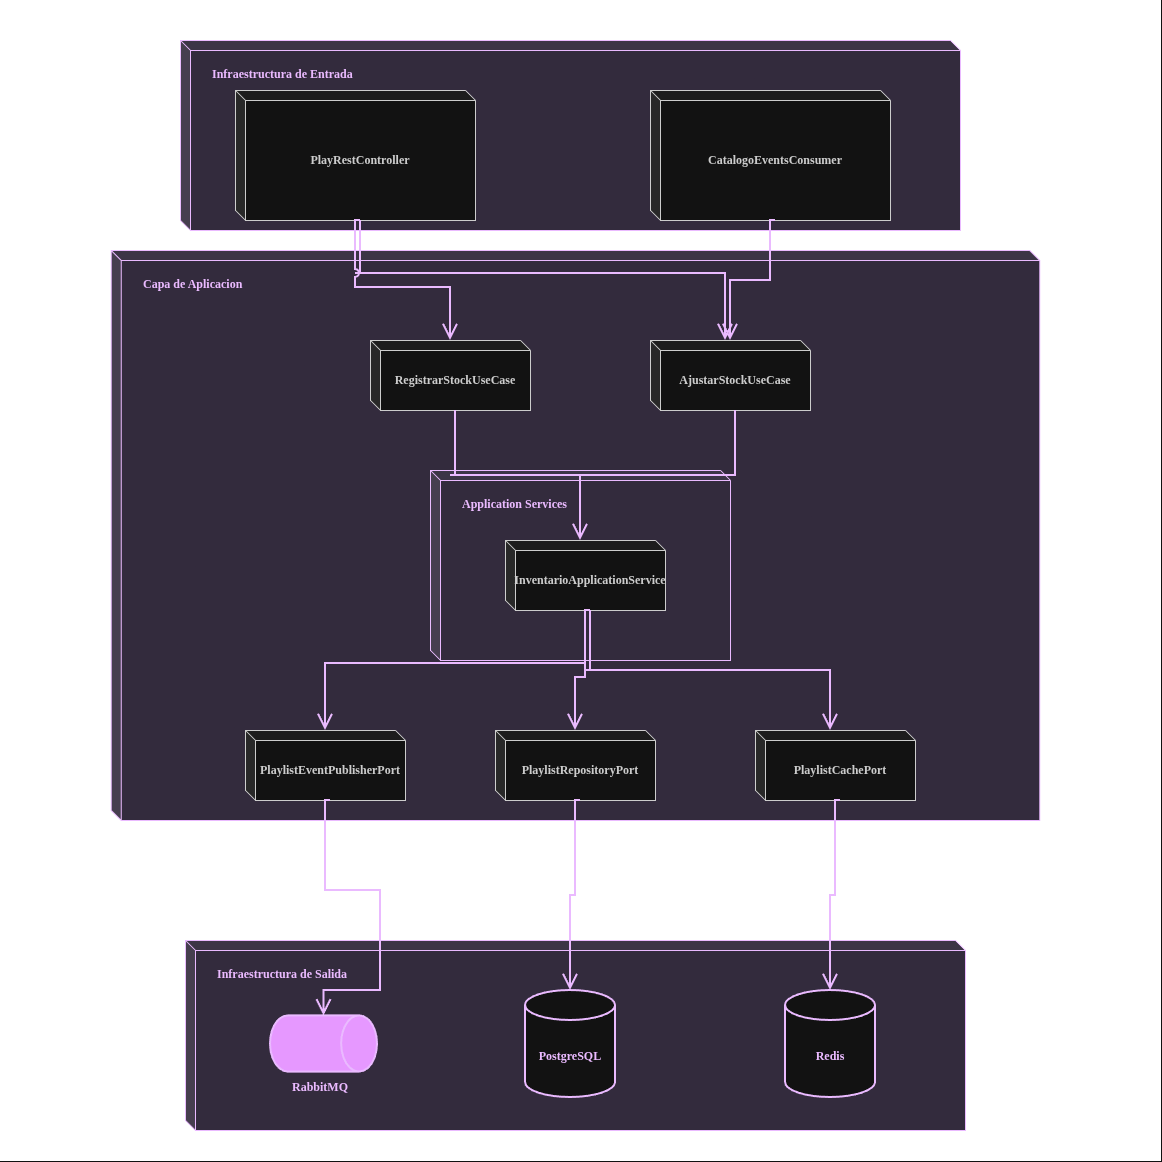

The diagram above was exported from draw.io. Its source (the exported page's mxGraphModel, read from the mxfile embedded in the PNG):
<mxGraphModel dx="1246" dy="1909" grid="1" gridSize="10" guides="1" tooltips="1" connect="1" arrows="1" fold="1" page="1" pageScale="1" pageWidth="827" pageHeight="1169" math="0" shadow="0">
  <root>
    <mxCell id="acCKeUZV8UQkD0aM9wFm-0" />
    <mxCell id="acCKeUZV8UQkD0aM9wFm-1" parent="acCKeUZV8UQkD0aM9wFm-0" />
    <mxCell id="acCKeUZV8UQkD0aM9wFm-2" parent="acCKeUZV8UQkD0aM9wFm-1" style="rounded=0;whiteSpace=wrap;html=1;fillColor=light-dark(#FFFFFF,#FFFFFF);" value="" vertex="1">
      <mxGeometry height="1160" width="1160" x="250" y="-20" as="geometry" />
    </mxCell>
    <mxCell id="acCKeUZV8UQkD0aM9wFm-3" parent="acCKeUZV8UQkD0aM9wFm-1" style="shape=cube;whiteSpace=wrap;html=1;boundedLbl=1;backgroundOutline=1;darkOpacity=0.05;darkOpacity2=0.1;size=10;fillColor=#E4DBF0;strokeColor=#48119A;align=left;verticalAlign=top;spacingLeft=20;spacingBottom=0;spacingTop=10;fontFamily=poppins;fontSource=https%3A%2F%2Ffonts.googleapis.com%2Fcss%3Ffamily%3Dpoppins;fontColor=#48119A;" value="&lt;b&gt;Capa de Aplicacion&lt;/b&gt;" vertex="1">
      <mxGeometry height="570" width="928.55" x="360.72" y="230" as="geometry" />
    </mxCell>
    <mxCell id="acCKeUZV8UQkD0aM9wFm-4" parent="acCKeUZV8UQkD0aM9wFm-1" style="shape=cube;whiteSpace=wrap;html=1;boundedLbl=1;backgroundOutline=1;darkOpacity=0.05;darkOpacity2=0.1;size=10;fillColor=#E4DBF0;strokeColor=#48119A;align=left;verticalAlign=top;spacingLeft=20;spacingBottom=0;spacingTop=10;fontFamily=poppins;fontSource=https%3A%2F%2Ffonts.googleapis.com%2Fcss%3Ffamily%3Dpoppins;fontColor=#48119A;" value="&lt;div&gt;&lt;b&gt;Infraestructura de Entrada&lt;/b&gt;&lt;/div&gt;" vertex="1">
      <mxGeometry height="190" width="780" x="430" y="20" as="geometry" />
    </mxCell>
    <mxCell id="acCKeUZV8UQkD0aM9wFm-5" parent="acCKeUZV8UQkD0aM9wFm-1" style="shape=cube;whiteSpace=wrap;html=1;boundedLbl=1;backgroundOutline=1;darkOpacity=0.05;darkOpacity2=0.1;size=10;fillColor=default;strokeColor=#262626;align=center;verticalAlign=middle;spacingLeft=0;spacingBottom=0;spacingTop=0;fontFamily=poppins;fontSource=https%3A%2F%2Ffonts.googleapis.com%2Fcss%3Ffamily%3Dpoppins;fontColor=#262626;" value="&lt;b&gt;PlayRestController&lt;/b&gt;" vertex="1">
      <mxGeometry height="130" width="240" x="485" y="70" as="geometry" />
    </mxCell>
    <mxCell id="acCKeUZV8UQkD0aM9wFm-7" parent="acCKeUZV8UQkD0aM9wFm-1" style="shape=cube;whiteSpace=wrap;html=1;boundedLbl=1;backgroundOutline=1;darkOpacity=0.05;darkOpacity2=0.1;size=10;fillColor=default;strokeColor=#262626;align=center;verticalAlign=middle;spacingLeft=0;spacingBottom=0;spacingTop=0;fontFamily=poppins;fontSource=https%3A%2F%2Ffonts.googleapis.com%2Fcss%3Ffamily%3Dpoppins;fontColor=#262626;" value="&lt;div&gt;&lt;b&gt;CatalogoEventsConsumer&lt;/b&gt;&lt;/div&gt;" vertex="1">
      <mxGeometry height="130" width="240" x="900" y="70" as="geometry" />
    </mxCell>
    <mxCell id="acCKeUZV8UQkD0aM9wFm-8" parent="acCKeUZV8UQkD0aM9wFm-1" style="shape=cube;whiteSpace=wrap;html=1;boundedLbl=1;backgroundOutline=1;darkOpacity=0.05;darkOpacity2=0.1;size=10;fillColor=default;strokeColor=#262626;align=center;verticalAlign=middle;spacingLeft=0;spacingBottom=0;spacingTop=0;fontFamily=poppins;fontSource=https%3A%2F%2Ffonts.googleapis.com%2Fcss%3Ffamily%3Dpoppins;fontColor=#262626;" value="&lt;b&gt;RegistrarStockUseCase&lt;/b&gt;" vertex="1">
      <mxGeometry height="70" width="160" x="620" y="320" as="geometry" />
    </mxCell>
    <mxCell id="acCKeUZV8UQkD0aM9wFm-9" parent="acCKeUZV8UQkD0aM9wFm-1" style="shape=cube;whiteSpace=wrap;html=1;boundedLbl=1;backgroundOutline=1;darkOpacity=0.05;darkOpacity2=0.1;size=10;fillColor=default;strokeColor=#262626;align=center;verticalAlign=middle;spacingLeft=0;spacingBottom=0;spacingTop=0;fontFamily=poppins;fontSource=https%3A%2F%2Ffonts.googleapis.com%2Fcss%3Ffamily%3Dpoppins;fontColor=#262626;" value="&lt;b&gt;AjustarStockUseCase&lt;/b&gt;" vertex="1">
      <mxGeometry height="70" width="160" x="900" y="320" as="geometry" />
    </mxCell>
    <mxCell id="acCKeUZV8UQkD0aM9wFm-13" parent="acCKeUZV8UQkD0aM9wFm-1" style="shape=cube;whiteSpace=wrap;html=1;boundedLbl=1;backgroundOutline=1;darkOpacity=0.05;darkOpacity2=0.1;size=10;fillColor=#E4DBF0;strokeColor=#48119A;align=left;verticalAlign=top;spacingLeft=20;spacingBottom=0;spacingTop=10;fontFamily=poppins;fontSource=https%3A%2F%2Ffonts.googleapis.com%2Fcss%3Ffamily%3Dpoppins;fontColor=#48119A;" value="&lt;b&gt;Application Services&lt;/b&gt;" vertex="1">
      <mxGeometry height="190" width="300" x="680.0000000000005" y="450" as="geometry" />
    </mxCell>
    <mxCell id="acCKeUZV8UQkD0aM9wFm-14" parent="acCKeUZV8UQkD0aM9wFm-1" style="shape=cube;whiteSpace=wrap;html=1;boundedLbl=1;backgroundOutline=1;darkOpacity=0.05;darkOpacity2=0.1;size=10;fillColor=default;strokeColor=#262626;align=center;verticalAlign=middle;spacingLeft=0;spacingBottom=0;spacingTop=0;fontFamily=poppins;fontSource=https%3A%2F%2Ffonts.googleapis.com%2Fcss%3Ffamily%3Dpoppins;fontColor=#262626;" value="&lt;b&gt;InventarioApplicationService&lt;/b&gt;" vertex="1">
      <mxGeometry height="70" width="160" x="755" y="520" as="geometry" />
    </mxCell>
    <mxCell id="acCKeUZV8UQkD0aM9wFm-16" edge="1" parent="acCKeUZV8UQkD0aM9wFm-1" source="acCKeUZV8UQkD0aM9wFm-5" style="endArrow=open;endFill=0;endSize=12;html=1;rounded=0;defaultLabelBackgroundColor=page;strokeWidth=2;targetPerimeterSpacing=0;fixedPointSpacing=1;jumpStyle=arc;edgeStyle=orthogonalEdgeStyle;libavoidRouting=1;strokeColor=#48119A;exitX=0.5;exitY=1;exitDx=5;exitDy=0;exitPerimeter=0;entryX=0.5;entryY=0;entryDx=-5;entryDy=0;entryPerimeter=0;" target="acCKeUZV8UQkD0aM9wFm-9" value="">
      <mxGeometry relative="1" width="160" x="-0.4" as="geometry">
        <Array as="points">
          <mxPoint x="605" y="253" />
          <mxPoint x="980" y="253" />
        </Array>
        <mxPoint x="870" y="390" as="sourcePoint" />
        <mxPoint x="790" y="390" as="targetPoint" />
      </mxGeometry>
    </mxCell>
    <mxCell id="acCKeUZV8UQkD0aM9wFm-21" edge="1" parent="acCKeUZV8UQkD0aM9wFm-1" source="acCKeUZV8UQkD0aM9wFm-8" style="endArrow=open;endFill=0;endSize=12;html=1;rounded=0;defaultLabelBackgroundColor=page;entryX=0.5;entryY=0;entryDx=-5;entryDy=0;strokeWidth=2;targetPerimeterSpacing=0;fixedPointSpacing=1;jumpStyle=arc;edgeStyle=orthogonalEdgeStyle;libavoidRouting=1;strokeColor=#48119A;exitX=0.5;exitY=1;exitDx=5;exitDy=0;exitPerimeter=0;entryPerimeter=0;" target="acCKeUZV8UQkD0aM9wFm-14" value="">
      <mxGeometry relative="1" width="160" x="-0.7237" as="geometry">
        <Array as="points">
          <mxPoint x="700" y="455" />
          <mxPoint x="835" y="455" />
        </Array>
        <mxPoint x="950" y="460" as="sourcePoint" />
        <mxPoint x="870" y="460" as="targetPoint" />
      </mxGeometry>
    </mxCell>
    <mxCell id="acCKeUZV8UQkD0aM9wFm-22" edge="1" parent="acCKeUZV8UQkD0aM9wFm-1" source="acCKeUZV8UQkD0aM9wFm-9" style="endArrow=open;endFill=0;endSize=12;html=1;rounded=0;defaultLabelBackgroundColor=page;entryX=0.5;entryY=0;entryDx=-5;entryDy=0;strokeWidth=2;targetPerimeterSpacing=0;fixedPointSpacing=1;jumpStyle=arc;edgeStyle=orthogonalEdgeStyle;libavoidRouting=1;strokeColor=#48119A;exitX=0.5;exitY=1;exitDx=5;exitDy=0;exitPerimeter=0;entryPerimeter=0;" target="acCKeUZV8UQkD0aM9wFm-14" value="">
      <mxGeometry relative="1" width="160" x="-0.725" as="geometry">
        <Array as="points">
          <mxPoint x="980" y="455" />
          <mxPoint x="835" y="455" />
        </Array>
        <mxPoint x="950" y="460" as="sourcePoint" />
        <mxPoint x="870" y="460" as="targetPoint" />
      </mxGeometry>
    </mxCell>
    <mxCell id="acCKeUZV8UQkD0aM9wFm-26" parent="acCKeUZV8UQkD0aM9wFm-1" style="shape=cube;whiteSpace=wrap;html=1;boundedLbl=1;backgroundOutline=1;darkOpacity=0.05;darkOpacity2=0.1;size=10;fillColor=default;strokeColor=#262626;align=center;verticalAlign=middle;spacingLeft=0;spacingBottom=0;spacingTop=0;fontFamily=poppins;fontSource=https%3A%2F%2Ffonts.googleapis.com%2Fcss%3Ffamily%3Dpoppins;fontColor=#262626;" value="&lt;b&gt;PlaylistEventPublisherPort&lt;/b&gt;" vertex="1">
      <mxGeometry height="70" width="160" x="495" y="710" as="geometry" />
    </mxCell>
    <mxCell id="acCKeUZV8UQkD0aM9wFm-27" parent="acCKeUZV8UQkD0aM9wFm-1" style="shape=cube;whiteSpace=wrap;html=1;boundedLbl=1;backgroundOutline=1;darkOpacity=0.05;darkOpacity2=0.1;size=10;fillColor=default;strokeColor=#262626;align=center;verticalAlign=middle;spacingLeft=0;spacingBottom=0;spacingTop=0;fontFamily=poppins;fontSource=https%3A%2F%2Ffonts.googleapis.com%2Fcss%3Ffamily%3Dpoppins;fontColor=#262626;" value="&lt;b&gt;PlaylistRepositoryPort&lt;/b&gt;" vertex="1">
      <mxGeometry height="70" width="160" x="745" y="710" as="geometry" />
    </mxCell>
    <mxCell id="acCKeUZV8UQkD0aM9wFm-28" parent="acCKeUZV8UQkD0aM9wFm-1" style="shape=cube;whiteSpace=wrap;html=1;boundedLbl=1;backgroundOutline=1;darkOpacity=0.05;darkOpacity2=0.1;size=10;fillColor=default;strokeColor=#262626;align=center;verticalAlign=middle;spacingLeft=0;spacingBottom=0;spacingTop=0;fontFamily=poppins;fontSource=https%3A%2F%2Ffonts.googleapis.com%2Fcss%3Ffamily%3Dpoppins;fontColor=#262626;" value="&lt;b&gt;PlaylistCachePort&lt;/b&gt;" vertex="1">
      <mxGeometry height="70" width="160" x="1005" y="710" as="geometry" />
    </mxCell>
    <mxCell id="acCKeUZV8UQkD0aM9wFm-29" edge="1" parent="acCKeUZV8UQkD0aM9wFm-1" source="acCKeUZV8UQkD0aM9wFm-14" style="endArrow=open;endFill=0;endSize=12;html=1;rounded=0;defaultLabelBackgroundColor=page;strokeWidth=2;targetPerimeterSpacing=0;fixedPointSpacing=1;jumpStyle=arc;edgeStyle=orthogonalEdgeStyle;libavoidRouting=1;strokeColor=#48119A;exitX=0.5;exitY=1;exitDx=5;exitDy=0;exitPerimeter=0;" target="acCKeUZV8UQkD0aM9wFm-26" value="">
      <mxGeometry relative="1" width="160" x="-0.919" as="geometry">
        <Array as="points">
          <mxPoint x="835" y="643" />
          <mxPoint x="575" y="643" />
        </Array>
        <mxPoint x="940" y="710" as="sourcePoint" />
        <mxPoint x="860" y="710" as="targetPoint" />
      </mxGeometry>
    </mxCell>
    <mxCell id="acCKeUZV8UQkD0aM9wFm-30" edge="1" parent="acCKeUZV8UQkD0aM9wFm-1" source="acCKeUZV8UQkD0aM9wFm-14" style="endArrow=open;endFill=0;endSize=12;html=1;rounded=0;defaultLabelBackgroundColor=page;strokeWidth=2;targetPerimeterSpacing=0;fixedPointSpacing=1;jumpStyle=arc;edgeStyle=orthogonalEdgeStyle;libavoidRouting=1;strokeColor=#48119A;exitX=0.5;exitY=1;exitDx=5;exitDy=0;exitPerimeter=0;" target="acCKeUZV8UQkD0aM9wFm-27" value="">
      <mxGeometry relative="1" width="160" x="-0.7793" as="geometry">
        <Array as="points">
          <mxPoint x="835" y="657" />
          <mxPoint x="825" y="657" />
        </Array>
        <mxPoint x="940" y="710" as="sourcePoint" />
        <mxPoint x="860" y="710" as="targetPoint" />
      </mxGeometry>
    </mxCell>
    <mxCell id="acCKeUZV8UQkD0aM9wFm-31" edge="1" parent="acCKeUZV8UQkD0aM9wFm-1" source="acCKeUZV8UQkD0aM9wFm-14" style="endArrow=open;endFill=0;endSize=12;html=1;rounded=0;defaultLabelBackgroundColor=page;entryX=0.5;entryY=0;entryDx=-5;entryDy=0;strokeWidth=2;targetPerimeterSpacing=0;fixedPointSpacing=1;jumpStyle=arc;edgeStyle=orthogonalEdgeStyle;libavoidRouting=1;strokeColor=#48119A;exitX=0.5;exitY=1;exitDx=5;exitDy=0;exitPerimeter=0;entryPerimeter=0;" target="acCKeUZV8UQkD0aM9wFm-28" value="">
      <mxGeometry relative="1" width="160" x="-0.725" as="geometry">
        <Array as="points">
          <mxPoint x="835" y="650" />
          <mxPoint x="1085" y="650" />
        </Array>
        <mxPoint x="940" y="710" as="sourcePoint" />
        <mxPoint x="860" y="710" as="targetPoint" />
      </mxGeometry>
    </mxCell>
    <mxCell id="acCKeUZV8UQkD0aM9wFm-32" parent="acCKeUZV8UQkD0aM9wFm-1" style="shape=cube;whiteSpace=wrap;html=1;boundedLbl=1;backgroundOutline=1;darkOpacity=0.05;darkOpacity2=0.1;size=10;fillColor=#E4DBF0;strokeColor=#48119A;align=left;verticalAlign=top;spacingLeft=20;spacingBottom=0;spacingTop=10;fontFamily=poppins;fontSource=https%3A%2F%2Ffonts.googleapis.com%2Fcss%3Ffamily%3Dpoppins;fontColor=#48119A;" value="&lt;div&gt;&lt;b&gt;Infraestructura de Salida&lt;/b&gt;&lt;/div&gt;" vertex="1">
      <mxGeometry height="190" width="780" x="435" y="920" as="geometry" />
    </mxCell>
    <mxCell id="acCKeUZV8UQkD0aM9wFm-33" parent="acCKeUZV8UQkD0aM9wFm-1" style="shape=cylinder3;whiteSpace=wrap;html=1;boundedLbl=1;backgroundOutline=1;size=15;strokeWidth=2;strokeColor=#48119A;fillColor=#FFFFFF;fontFamily=poppins;fontSource=https%3A%2F%2Ffonts.googleapis.com%2Fcss%3Ffamily%3Dpoppins;fontStyle=1;fontColor=#48119A;" value="PostgreSQL" vertex="1">
      <mxGeometry height="107" width="90" x="775" y="970" as="geometry" />
    </mxCell>
    <mxCell id="acCKeUZV8UQkD0aM9wFm-34" parent="acCKeUZV8UQkD0aM9wFm-1" style="shape=cylinder3;whiteSpace=wrap;html=1;boundedLbl=1;backgroundOutline=1;size=15;strokeWidth=2;strokeColor=#48119A;fillColor=#FFFFFF;fontFamily=poppins;fontSource=https%3A%2F%2Ffonts.googleapis.com%2Fcss%3Ffamily%3Dpoppins;fontStyle=1;fontColor=#48119A;" value="Redis" vertex="1">
      <mxGeometry height="107" width="90" x="1035" y="970" as="geometry" />
    </mxCell>
    <mxCell id="acCKeUZV8UQkD0aM9wFm-35" parent="acCKeUZV8UQkD0aM9wFm-1" style="shape=cylinder3;whiteSpace=wrap;html=1;boundedLbl=1;backgroundOutline=1;size=17.951807228915186;strokeWidth=2;strokeColor=#48119A;fillColor=light-dark(#B8B8C8,#E698FF);fontFamily=poppins;fontSource=https%3A%2F%2Ffonts.googleapis.com%2Fcss%3Ffamily%3Dpoppins;fontStyle=1;fontColor=#262626;rotation=90;" value="" vertex="1">
      <mxGeometry height="107" width="56.25" x="545.3700000000002" y="970.0000000000001" as="geometry" />
    </mxCell>
    <mxCell id="acCKeUZV8UQkD0aM9wFm-36" parent="acCKeUZV8UQkD0aM9wFm-1" style="text;html=1;whiteSpace=wrap;strokeColor=none;fillColor=none;align=center;verticalAlign=middle;rounded=0;fontColor=#48119A;fontFamily=poppins;fontSource=https%3A%2F%2Ffonts.googleapis.com%2Fcss%3Ffamily%3Dpoppins;fontStyle=1" value="RabbitMQ" vertex="1">
      <mxGeometry height="30" width="60" x="540" y="1051.63" as="geometry" />
    </mxCell>
    <mxCell id="acCKeUZV8UQkD0aM9wFm-37" edge="1" parent="acCKeUZV8UQkD0aM9wFm-1" source="acCKeUZV8UQkD0aM9wFm-26" style="endArrow=open;endFill=0;endSize=12;html=1;rounded=0;defaultLabelBackgroundColor=page;entryX=0;entryY=0.5;entryDx=0;entryDy=0;strokeWidth=2;targetPerimeterSpacing=0;fixedPointSpacing=1;jumpStyle=arc;edgeStyle=orthogonalEdgeStyle;strokeColor=#48119A;exitX=0.5;exitY=1;exitDx=5;exitDy=0;exitPerimeter=0;entryPerimeter=0;" target="acCKeUZV8UQkD0aM9wFm-35" value="">
      <mxGeometry relative="1" width="160" x="-0.4582" as="geometry">
        <Array as="points">
          <mxPoint x="575" y="870" />
          <mxPoint x="630" y="870" />
          <mxPoint x="630" y="970" />
          <mxPoint x="573.5" y="970" />
        </Array>
        <mxPoint x="820" y="1000" as="sourcePoint" />
        <mxPoint x="740" y="1000" as="targetPoint" />
      </mxGeometry>
    </mxCell>
    <mxCell id="acCKeUZV8UQkD0aM9wFm-38" edge="1" parent="acCKeUZV8UQkD0aM9wFm-1" source="acCKeUZV8UQkD0aM9wFm-27" style="endArrow=open;endFill=0;endSize=12;html=1;rounded=0;defaultLabelBackgroundColor=page;strokeWidth=2;targetPerimeterSpacing=0;fixedPointSpacing=1;jumpStyle=arc;edgeStyle=orthogonalEdgeStyle;libavoidRouting=1;strokeColor=#48119A;exitX=0.5;exitY=1;exitDx=5;exitDy=0;exitPerimeter=0;" target="acCKeUZV8UQkD0aM9wFm-33" value="">
      <mxGeometry relative="1" width="160" x="-0.725" as="geometry">
        <Array as="points">
          <mxPoint x="825" y="875" />
          <mxPoint x="820" y="875" />
        </Array>
        <mxPoint x="1010" y="1000" as="sourcePoint" />
        <mxPoint x="930" y="1000" as="targetPoint" />
      </mxGeometry>
    </mxCell>
    <mxCell id="acCKeUZV8UQkD0aM9wFm-39" edge="1" parent="acCKeUZV8UQkD0aM9wFm-1" source="acCKeUZV8UQkD0aM9wFm-28" style="endArrow=open;endFill=0;endSize=12;html=1;rounded=0;defaultLabelBackgroundColor=page;entryX=0.5;entryY=0;entryDx=0;entryDy=0;strokeWidth=2;targetPerimeterSpacing=0;fixedPointSpacing=1;jumpStyle=arc;edgeStyle=orthogonalEdgeStyle;libavoidRouting=1;strokeColor=#48119A;exitX=0.5;exitY=1;exitDx=5;exitDy=0;exitPerimeter=0;entryPerimeter=0;" target="acCKeUZV8UQkD0aM9wFm-34" value="">
      <mxGeometry relative="1" width="160" x="-0.725" as="geometry">
        <Array as="points">
          <mxPoint x="1085" y="875" />
          <mxPoint x="1080" y="875" />
        </Array>
        <mxPoint x="1060" y="1010" as="sourcePoint" />
        <mxPoint x="980" y="1010" as="targetPoint" />
      </mxGeometry>
    </mxCell>
    <mxCell id="1v7X-0tUnQvZSBIy7YM9-0" edge="1" parent="acCKeUZV8UQkD0aM9wFm-1" source="acCKeUZV8UQkD0aM9wFm-5" style="endArrow=open;endFill=0;endSize=12;html=1;rounded=0;defaultLabelBackgroundColor=page;strokeWidth=2;targetPerimeterSpacing=0;fixedPointSpacing=1;jumpStyle=arc;edgeStyle=orthogonalEdgeStyle;libavoidRouting=1;strokeColor=#48119A;exitX=0.5;exitY=1;exitDx=5;exitDy=0;exitPerimeter=0;" target="acCKeUZV8UQkD0aM9wFm-8" value="">
      <mxGeometry relative="1" width="160" x="-0.725" as="geometry">
        <Array as="points">
          <mxPoint x="605" y="267" />
          <mxPoint x="700" y="267" />
        </Array>
        <mxPoint x="890" y="350" as="sourcePoint" />
        <mxPoint x="810" y="350" as="targetPoint" />
      </mxGeometry>
    </mxCell>
    <mxCell id="1v7X-0tUnQvZSBIy7YM9-1" edge="1" parent="acCKeUZV8UQkD0aM9wFm-1" source="acCKeUZV8UQkD0aM9wFm-7" style="endArrow=open;endFill=0;endSize=12;html=1;rounded=0;defaultLabelBackgroundColor=page;strokeWidth=2;targetPerimeterSpacing=0;fixedPointSpacing=1;jumpStyle=arc;edgeStyle=orthogonalEdgeStyle;libavoidRouting=1;strokeColor=#48119A;exitX=0.5;exitY=1;exitDx=5;exitDy=0;exitPerimeter=0;" target="acCKeUZV8UQkD0aM9wFm-9" value="">
      <mxGeometry relative="1" width="160" x="-0.725" as="geometry">
        <Array as="points">
          <mxPoint x="1020" y="260" />
          <mxPoint x="980" y="260" />
        </Array>
        <mxPoint x="890" y="350" as="sourcePoint" />
        <mxPoint x="810" y="350" as="targetPoint" />
      </mxGeometry>
    </mxCell>
  </root>
</mxGraphModel>